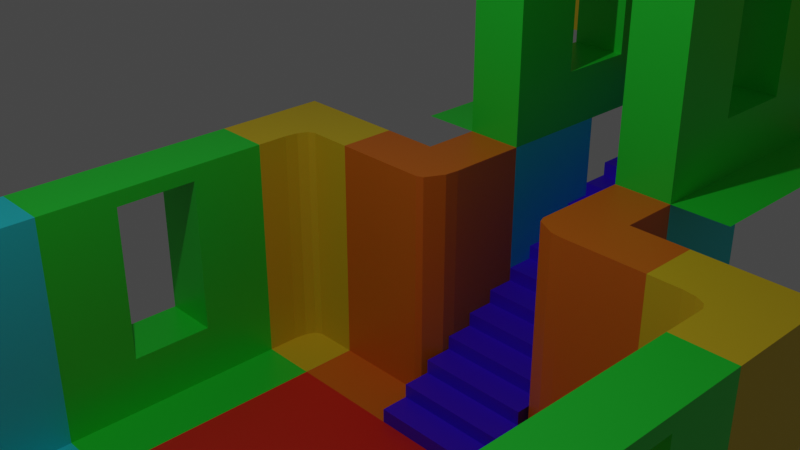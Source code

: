 # Source: BuildingBlocks.blend  (saved by Blender 2.83.18; exported with 4.5.12 LTS)
import bpy
from mathutils import Matrix  # noqa: F401  (used for matrix-valued properties, if any)

bpy.ops.wm.read_factory_settings(use_empty=True)
scene = bpy.context.scene
scene.name = 'Scene'

# ---- collections
col_collection = bpy.data.collections.new('Collection'); scene.collection.children.link(col_collection)
col_long_wall = bpy.data.collections.new('Long Wall'); scene.collection.children.link(col_long_wall)
col_short_wall = bpy.data.collections.new('Short Wall'); scene.collection.children.link(col_short_wall)
col_interior_corner = bpy.data.collections.new('Interior Corner'); scene.collection.children.link(col_interior_corner)
col_small_floor = bpy.data.collections.new('Small Floor'); scene.collection.children.link(col_small_floor)
col_large_floor = bpy.data.collections.new('Large Floor'); scene.collection.children.link(col_large_floor)
col_very_short_wall = bpy.data.collections.new('Very Short Wall'); scene.collection.children.link(col_very_short_wall)

# ---- materials (node trees are filled in below, after node groups)
mat_material = bpy.data.materials.new('Material')
mat_material.alpha_threshold = 0.0
mat_material.use_transparent_shadow = False
mat_material.line_color = (0.0, 0.0, 0.0, 1.0)
mat_material_006 = bpy.data.materials.new('Material.006')
mat_material_006.use_transparent_shadow = False
mat_material_001 = bpy.data.materials.new('Material.001')
mat_material_001.use_transparent_shadow = False
mat_material_003 = bpy.data.materials.new('Material.003')
mat_material_003.use_transparent_shadow = False
mat_material_002 = bpy.data.materials.new('Material.002')
mat_material_002.use_transparent_shadow = False
mat_material_008 = bpy.data.materials.new('Material.008')
mat_material_008.use_transparent_shadow = False
mat_material_004 = bpy.data.materials.new('Material.004')
mat_material_004.use_transparent_shadow = False
mat_material_007 = bpy.data.materials.new('Material.007')
mat_material_007.use_transparent_shadow = False
mat_material_009 = bpy.data.materials.new('Material.009')
mat_material_009.use_transparent_shadow = False

# ---- material node trees
mat_material.use_nodes = True; mat_material.node_tree.nodes.clear()
_N = mat_material.node_tree.nodes; _L = mat_material.node_tree.links
n0 = _N.new('ShaderNodeOutputMaterial'); n0.name = 'Material Output'; n0.location = (300, 300)
n1 = _N.new('ShaderNodeBsdfPrincipled'); n1.name = 'Principled BSDF'; n1.location = (10, 300)
n1.distribution = 'GGX'
n1.subsurface_method = 'BURLEY'
n1.inputs[0].default_value = (0.02069, 0.8, 0.04549, 1.0)
n1.inputs[2].default_value = 0.4
n1.inputs[3].default_value = 1.45
n1.inputs[27].default_value = (0.0, 0.0, 0.0, 1.0)
n1.inputs[28].default_value = 1.0
_L.new(n1.outputs[0], n0.inputs[0])
n0.is_active_output = True
mat_material_006.use_nodes = True; mat_material_006.node_tree.nodes.clear()
_N = mat_material_006.node_tree.nodes; _L = mat_material_006.node_tree.links
n0 = _N.new('ShaderNodeBsdfPrincipled'); n0.name = 'Principled BSDF'; n0.location = (10, 300)
n0.distribution = 'GGX'
n0.subsurface_method = 'BURLEY'
n0.inputs[0].default_value = (0.8, 0.04034, 0.5508, 1.0)
n0.inputs[3].default_value = 1.45
n0.inputs[27].default_value = (0.0, 0.0, 0.0, 1.0)
n0.inputs[28].default_value = 1.0
n1 = _N.new('ShaderNodeOutputMaterial'); n1.name = 'Material Output'; n1.location = (300, 300)
_L.new(n0.outputs[0], n1.inputs[0])
n1.is_active_output = True
mat_material_001.use_nodes = True; mat_material_001.node_tree.nodes.clear()
_N = mat_material_001.node_tree.nodes; _L = mat_material_001.node_tree.links
n0 = _N.new('ShaderNodeBsdfPrincipled'); n0.name = 'Principled BSDF'; n0.location = (10, 300)
n0.distribution = 'GGX'
n0.subsurface_method = 'BURLEY'
n0.inputs[0].default_value = (0.0209, 0.7108, 0.8, 1.0)
n0.inputs[3].default_value = 1.45
n0.inputs[27].default_value = (0.0, 0.0, 0.0, 1.0)
n0.inputs[28].default_value = 1.0
n1 = _N.new('ShaderNodeOutputMaterial'); n1.name = 'Material Output'; n1.location = (300, 300)
_L.new(n0.outputs[0], n1.inputs[0])
n1.is_active_output = True
mat_material_003.use_nodes = True; mat_material_003.node_tree.nodes.clear()
_N = mat_material_003.node_tree.nodes; _L = mat_material_003.node_tree.links
n0 = _N.new('ShaderNodeBsdfPrincipled'); n0.name = 'Principled BSDF'; n0.location = (10, 300)
n0.distribution = 'GGX'
n0.subsurface_method = 'BURLEY'
n0.inputs[0].default_value = (0.8, 0.1804, 0.00857, 1.0)
n0.inputs[3].default_value = 1.45
n0.inputs[27].default_value = (0.0, 0.0, 0.0, 1.0)
n0.inputs[28].default_value = 1.0
n1 = _N.new('ShaderNodeOutputMaterial'); n1.name = 'Material Output'; n1.location = (300, 300)
_L.new(n0.outputs[0], n1.inputs[0])
n1.is_active_output = True
mat_material_002.use_nodes = True; mat_material_002.node_tree.nodes.clear()
_N = mat_material_002.node_tree.nodes; _L = mat_material_002.node_tree.links
n0 = _N.new('ShaderNodeBsdfPrincipled'); n0.name = 'Principled BSDF'; n0.location = (10, 300)
n0.distribution = 'GGX'
n0.subsurface_method = 'BURLEY'
n0.inputs[0].default_value = (0.8, 0.5683, 0.01618, 1.0)
n0.inputs[3].default_value = 1.45
n0.inputs[27].default_value = (0.0, 0.0, 0.0, 1.0)
n0.inputs[28].default_value = 1.0
n1 = _N.new('ShaderNodeOutputMaterial'); n1.name = 'Material Output'; n1.location = (300, 300)
_L.new(n0.outputs[0], n1.inputs[0])
n1.is_active_output = True
mat_material_008.use_nodes = True; mat_material_008.node_tree.nodes.clear()
_N = mat_material_008.node_tree.nodes; _L = mat_material_008.node_tree.links
n0 = _N.new('ShaderNodeBsdfPrincipled'); n0.name = 'Principled BSDF'; n0.location = (10, 300)
n0.distribution = 'GGX'
n0.subsurface_method = 'BURLEY'
n0.inputs[0].default_value = (0.1044, 0.1004, 0.007575, 1.0)
n0.inputs[3].default_value = 1.45
n0.inputs[27].default_value = (0.0, 0.0, 0.0, 1.0)
n0.inputs[28].default_value = 1.0
n1 = _N.new('ShaderNodeOutputMaterial'); n1.name = 'Material Output'; n1.location = (300, 300)
_L.new(n0.outputs[0], n1.inputs[0])
n1.is_active_output = True
mat_material_004.use_nodes = True; mat_material_004.node_tree.nodes.clear()
_N = mat_material_004.node_tree.nodes; _L = mat_material_004.node_tree.links
n0 = _N.new('ShaderNodeBsdfPrincipled'); n0.name = 'Principled BSDF'; n0.location = (10, 300)
n0.distribution = 'GGX'
n0.subsurface_method = 'BURLEY'
n0.inputs[0].default_value = (0.8, 0.02069, 0.01341, 1.0)
n0.inputs[3].default_value = 1.45
n0.inputs[27].default_value = (0.0, 0.0, 0.0, 1.0)
n0.inputs[28].default_value = 1.0
n1 = _N.new('ShaderNodeOutputMaterial'); n1.name = 'Material Output'; n1.location = (300, 300)
_L.new(n0.outputs[0], n1.inputs[0])
n1.is_active_output = True
mat_material_007.use_nodes = True; mat_material_007.node_tree.nodes.clear()
_N = mat_material_007.node_tree.nodes; _L = mat_material_007.node_tree.links
n0 = _N.new('ShaderNodeBsdfPrincipled'); n0.name = 'Principled BSDF'; n0.location = (10, 300)
n0.distribution = 'GGX'
n0.subsurface_method = 'BURLEY'
n0.inputs[0].default_value = (0.06059, 0.002774, 0.8, 1.0)
n0.inputs[3].default_value = 1.45
n0.inputs[27].default_value = (0.0, 0.0, 0.0, 1.0)
n0.inputs[28].default_value = 1.0
n1 = _N.new('ShaderNodeOutputMaterial'); n1.name = 'Material Output'; n1.location = (300, 300)
_L.new(n0.outputs[0], n1.inputs[0])
n1.is_active_output = True
mat_material_009.use_nodes = True; mat_material_009.node_tree.nodes.clear()
_N = mat_material_009.node_tree.nodes; _L = mat_material_009.node_tree.links
n0 = _N.new('ShaderNodeBsdfPrincipled'); n0.name = 'Principled BSDF'; n0.location = (10, 300)
n0.distribution = 'GGX'
n0.subsurface_method = 'BURLEY'
n0.inputs[0].default_value = (0.8, 0.1935, 0.4603, 1.0)
n0.inputs[3].default_value = 1.45
n0.inputs[27].default_value = (0.0, 0.0, 0.0, 1.0)
n0.inputs[28].default_value = 1.0
n1 = _N.new('ShaderNodeOutputMaterial'); n1.name = 'Material Output'; n1.location = (300, 300)
_L.new(n0.outputs[0], n1.inputs[0])
n1.is_active_output = True

# ---- world
world_world = bpy.data.worlds.new('World'); scene.world = world_world
world_world.use_nodes = True; world_world.node_tree.nodes.clear()
_N = world_world.node_tree.nodes; _L = world_world.node_tree.links
n0 = _N.new('ShaderNodeOutputWorld'); n0.name = 'World Output'; n0.location = (300, 300)
n1 = _N.new('ShaderNodeBackground'); n1.name = 'Background'; n1.location = (10, 300)
n1.inputs[0].default_value = (0.05088, 0.05088, 0.05088, 1.0)
_L.new(n1.outputs[0], n0.inputs[0])
n0.is_active_output = True
world_world.color = (0.05088, 0.05088, 0.05088)
world_world.use_sun_shadow = False
world_world.sun_shadow_jitter_overblur = 0.0

# ---- cameras
cam_camera = bpy.data.cameras.new('Camera')
cam_camera.clip_end = 100.0
cam_camera.ortho_scale = 7.314

# ---- lights
light_light = bpy.data.lights.new('Light', 'POINT')
light_light.transmission_factor = 0.0
light_light.energy = 1000.0
light_light.shadow_soft_size = 0.1
light_light.shadow_maximum_resolution = 0.006
light_light.use_absolute_resolution = True

# ---- meshes
me_cube_003 = bpy.data.meshes.new('Cube.003')
me_cube_003.from_pydata([(1.0, 1.0, 3.0), (1.0, 1.0, -1.0), (1.0, -1.0, 3.0), (1.0, -1.0, -1.0), (-1.0, 0.3498, 2.738), (-1.0, 0.3498, 1.262), (-1.0, -0.3498, 2.738), (-1.0, -0.3498, 1.262), (1.0, 1.0, 1.0), (1.0, 1.0, -1.0), (1.0, -1.0, 1.0), (1.0, -1.0, -1.0), (1.0, 0.3498, 2.738), (1.0, 0.3498, 1.262), (1.0, -0.3498, 2.738), (1.0, -0.3498, 1.262), (3.0, 1.0, -1.0), (3.0, -1.0, -1.0), (-1.0, 1.0, -1.0), (-1.0, -1.0, -1.0), (-1.0, -1.0, 3.0), (-1.0, 1.0, 3.0), (1.0, 1.0, 3.0), (1.0, 1.0, -1.0), (1.0, -1.0, 3.0), (1.0, -1.0, -1.0), (-1.0, 0.3498, 0.0), (-1.0, -0.3498, 0.0), (1.0, -0.3498, 0.0), (1.0, 0.3498, 0.0)], [], [(0, 21, 20, 2), (3, 2, 20, 19), (12, 14, 6, 4), (18, 1, 3, 19), (3, 1, 9, 11), (18, 21, 0, 1), (2, 3, 11, 10), (1, 0, 8, 9), (13, 12, 4, 5), (9, 8, 22, 23), (11, 9, 23, 25), (10, 11, 25, 24), (25, 23, 16, 17), (0, 2, 10, 24, 22, 8), (6, 7, 19, 20), (5, 4, 21, 18), (4, 6, 20, 21), (12, 13, 23, 22), (15, 14, 24, 25), (14, 12, 22, 24), (7, 27, 26, 5, 18, 19), (14, 15, 7, 6), (7, 15, 28, 27), (28, 29, 26, 27), (13, 5, 26, 29), (13, 29, 28, 15, 25, 23)])
_uv = me_cube_003.uv_layers.new(name='UVMap')
_uv.uv.foreach_set('vector', [0.625, 0.5, 0.875, 0.5, 0.875, 0.75, 0.625, 0.75, 0.375, 0.75, 0.625, 0.75, 0.625, 1.0, 0.375, 1.0, 0.5844, 0.5813, 0.5844, 0.6687, 0.5844, 0.08128, 0.5844, 0.1687, 0.125, 0.5, 0.375, 0.5, 0.375, 0.75, 0.125, 0.75, 0.375, 0.75, 0.375, 0.5, 0.375, 0.5, 0.375, 0.75, 0.375, 0.25, 0.625, 0.25, 0.625, 0.5, 0.375, 0.5, 0.625, 0.75, 0.375, 0.75, 0.375, 0.75, 0.625, 0.75, 0.375, 0.5, 0.625, 0.5, 0.625, 0.5, 0.375, 0.5, 0.4156, 0.5813, 0.5844, 0.5813, 0.5844, 0.1687, 0.4156, 0.1687, 0.375, 0.5, 0.375, 0.5, 0.375, 0.5, 0.375, 0.5, 0.375, 0.75, 0.375, 0.5, 0.375, 0.5, 0.375, 0.75, 0.625, 0.75, 0.625, 0.75, 0.625, 0.75, 0.625, 0.75, 0.375, 0.75, 0.375, 0.5, 0.375, 0.5, 0.375, 0.75, 0.625, 0.5, 0.625, 0.75, 0.625, 0.75, 0.625, 0.75, 0.625, 0.5, 0.625, 0.5, 0.5844, 0.08128, 0.4156, 0.08128, 0.375, 0.0, 0.625, 0.0, 0.4156, 0.1687, 0.5844, 0.1687, 0.625, 0.25, 0.375, 0.25, 0.5844, 0.1687, 0.5844, 0.08128, 0.625, 0.0, 0.625, 0.25, 0.5844, 0.5813, 0.4156, 0.5813, 0.375, 0.5, 0.625, 0.5, 0.4156, 0.6687, 0.5844, 0.6687, 0.625, 0.75, 0.375, 0.75, 0.5844, 0.6687, 0.5844, 0.5813, 0.625, 0.5, 0.625, 0.75, 0.4156, 0.08128, 0.4156, 0.08128, 0.4156, 0.1687, 0.4156, 0.1687, 0.375, 0.25, 0.375, 0.0, 0.5844, 0.6687, 0.4156, 0.6687, 0.4156, 0.08128, 0.5844, 0.08128, 0.4156, 0.08128, 0.4156, 0.6687, 0.4156, 0.6687, 0.4156, 0.08128, 0.4156, 0.6687, 0.4156, 0.5813, 0.4156, 0.1687, 0.4156, 0.08128, 0.4156, 0.5813, 0.4156, 0.1687, 0.4156, 0.1687, 0.4156, 0.5813, 0.4156, 0.5813, 0.4156, 0.5813, 0.4156, 0.6687, 0.4156, 0.6687, 0.375, 0.75, 0.375, 0.5])
me_cube_003.materials.append(mat_material)
me_cube_003.use_remesh_preserve_volume = False
me_cube_003.use_remesh_preserve_attributes = False
me_cube_003.use_mirror_vertex_groups = False
me_cube_003.update()
me_cube_006 = bpy.data.meshes.new('Cube.006')
me_cube_006.from_pydata([(1.0, 1.0, 3.0), (1.0, 1.0, -1.0), (1.0, -1.0, 3.0), (1.0, -1.0, -1.0), (-1.0, 0.3498, 2.738), (-1.0, 0.3498, 1.262), (-1.0, -0.3498, 2.738), (-1.0, -0.3498, 1.262), (1.0, 1.0, 1.0), (1.0, 1.0, -1.0), (1.0, -1.0, 1.0), (1.0, -1.0, -1.0), (1.0, 0.3498, 2.738), (1.0, 0.3498, 1.262), (1.0, -0.3498, 2.738), (1.0, -0.3498, 1.262), (3.0, 1.0, -1.0), (3.0, -1.0, -1.0), (-1.0, 1.0, -1.0), (-1.0, -1.0, -1.0), (-1.0, -1.0, 3.0), (-1.0, 1.0, 3.0), (1.0, 1.0, 3.0), (1.0, 1.0, -1.0), (1.0, -1.0, 3.0), (1.0, -1.0, -1.0), (-1.0, 0.3498, -1.0), (-1.0, -0.3498, -1.0), (1.0, -0.3498, -1.0), (1.0, 0.3498, -1.0)], [], [(0, 21, 20, 2), (3, 2, 20, 19), (12, 14, 6, 4), (18, 1, 3, 19), (3, 1, 9, 11), (18, 21, 0, 1), (2, 3, 11, 10), (1, 0, 8, 9), (13, 12, 4, 5), (9, 8, 22, 23), (11, 9, 23, 25), (10, 11, 25, 24), (25, 23, 16, 17), (0, 2, 10, 24, 22, 8), (6, 7, 19, 20), (5, 4, 21, 18), (4, 6, 20, 21), (12, 13, 23, 22), (15, 14, 24, 25), (14, 12, 22, 24), (7, 27, 26, 5, 18, 19), (14, 15, 7, 6), (7, 15, 28, 27), (13, 5, 26, 29), (13, 29, 28, 15, 25, 23)])
_uv = me_cube_006.uv_layers.new(name='UVMap')
_uv.uv.foreach_set('vector', [0.625, 0.5, 0.875, 0.5, 0.875, 0.75, 0.625, 0.75, 0.375, 0.75, 0.625, 0.75, 0.625, 1.0, 0.375, 1.0, 0.5844, 0.5813, 0.5844, 0.6687, 0.5844, 0.08128, 0.5844, 0.1687, 0.125, 0.5, 0.375, 0.5, 0.375, 0.75, 0.125, 0.75, 0.375, 0.75, 0.375, 0.5, 0.375, 0.5, 0.375, 0.75, 0.375, 0.25, 0.625, 0.25, 0.625, 0.5, 0.375, 0.5, 0.625, 0.75, 0.375, 0.75, 0.375, 0.75, 0.625, 0.75, 0.375, 0.5, 0.625, 0.5, 0.625, 0.5, 0.375, 0.5, 0.4156, 0.5813, 0.5844, 0.5813, 0.5844, 0.1687, 0.4156, 0.1687, 0.375, 0.5, 0.375, 0.5, 0.375, 0.5, 0.375, 0.5, 0.375, 0.75, 0.375, 0.5, 0.375, 0.5, 0.375, 0.75, 0.625, 0.75, 0.625, 0.75, 0.625, 0.75, 0.625, 0.75, 0.375, 0.75, 0.375, 0.5, 0.375, 0.5, 0.375, 0.75, 0.625, 0.5, 0.625, 0.75, 0.625, 0.75, 0.625, 0.75, 0.625, 0.5, 0.625, 0.5, 0.5844, 0.08128, 0.4156, 0.08128, 0.375, 0.0, 0.625, 0.0, 0.4156, 0.1687, 0.5844, 0.1687, 0.625, 0.25, 0.375, 0.25, 0.5844, 0.1687, 0.5844, 0.08128, 0.625, 0.0, 0.625, 0.25, 0.5844, 0.5813, 0.4156, 0.5813, 0.375, 0.5, 0.625, 0.5, 0.4156, 0.6687, 0.5844, 0.6687, 0.625, 0.75, 0.375, 0.75, 0.5844, 0.6687, 0.5844, 0.5813, 0.625, 0.5, 0.625, 0.75, 0.4156, 0.08128, 0.4156, 0.08128, 0.4156, 0.1687, 0.4156, 0.1687, 0.375, 0.25, 0.375, 0.0, 0.5844, 0.6687, 0.4156, 0.6687, 0.4156, 0.08128, 0.5844, 0.08128, 0.4156, 0.08128, 0.4156, 0.6687, 0.4156, 0.6687, 0.4156, 0.08128, 0.4156, 0.5813, 0.4156, 0.1687, 0.4156, 0.1687, 0.4156, 0.5813, 0.4156, 0.5813, 0.4156, 0.5813, 0.4156, 0.6687, 0.4156, 0.6687, 0.375, 0.75, 0.375, 0.5])
me_cube_006.materials.append(mat_material_006)
me_cube_006.use_remesh_preserve_volume = False
me_cube_006.use_remesh_preserve_attributes = False
me_cube_006.use_mirror_vertex_groups = False
me_cube_006.update()
me_cube = bpy.data.meshes.new('Cube')
me_cube.from_pydata([(1.0, 1.0, 3.0), (1.0, 1.0, -1.0), (1.0, -1.0, 3.0), (1.0, -1.0, -1.0), (-1.0, 1.0, 3.0), (-1.0, 1.0, -1.0), (-1.0, -1.0, 3.0), (-1.0, -1.0, -1.0), (1.0, 1.0, 1.0), (1.0, 1.0, -1.0), (1.0, -1.0, 1.0), (1.0, -1.0, -1.0), (1.0, 1.0, -1.0), (1.0, -1.0, -1.0), (1.0, 1.0, -1.0), (1.0, -1.0, -1.0), (3.0, 1.0, -1.0), (3.0, -1.0, -1.0)], [], [(0, 4, 6, 2), (3, 2, 6, 7), (7, 6, 4, 5), (5, 1, 3, 7), (3, 1, 9, 11), (5, 4, 0, 1), (12, 8, 0, 2, 10, 13), (2, 3, 11, 10), (1, 0, 8, 9), (9, 8, 12), (11, 9, 12, 13), (10, 11, 13), (13, 12, 14, 15), (15, 14, 16, 17)])
_uv = me_cube.uv_layers.new(name='UVMap')
_uv.uv.foreach_set('vector', [0.625, 0.5, 0.875, 0.5, 0.875, 0.75, 0.625, 0.75, 0.375, 0.75, 0.625, 0.75, 0.625, 1.0, 0.375, 1.0, 0.375, 0.0, 0.625, 0.0, 0.625, 0.25, 0.375, 0.25, 0.125, 0.5, 0.375, 0.5, 0.375, 0.75, 0.125, 0.75, 0.375, 0.75, 0.375, 0.5, 0.375, 0.5, 0.375, 0.75, 0.375, 0.25, 0.625, 0.25, 0.625, 0.5, 0.375, 0.5, 0.375, 0.5, 0.625, 0.5, 0.625, 0.5, 0.625, 0.75, 0.625, 0.75, 0.375, 0.75, 0.625, 0.75, 0.375, 0.75, 0.375, 0.75, 0.625, 0.75, 0.375, 0.5, 0.625, 0.5, 0.625, 0.5, 0.375, 0.5, 0.375, 0.5, 0.625, 0.5, 0.375, 0.5, 0.375, 0.75, 0.375, 0.5, 0.375, 0.5, 0.375, 0.75, 0.625, 0.75, 0.375, 0.75, 0.375, 0.75, 0.375, 0.75, 0.375, 0.5, 0.375, 0.5, 0.375, 0.75, 0.375, 0.75, 0.375, 0.5, 0.375, 0.5, 0.375, 0.75])
me_cube.materials.append(mat_material_001)
me_cube.use_remesh_preserve_volume = False
me_cube.use_remesh_preserve_attributes = False
me_cube.use_mirror_vertex_groups = False
me_cube.update()
me_cube_005 = bpy.data.meshes.new('Cube.005')
me_cube_005.from_pydata([(1.0, 1.0, 1.0), (1.0, 1.0, -1.0), (1.0, -1.0, 1.0), (1.0, -1.0, -1.0), (1.0, 1.0, 1.0), (1.0, 1.0, -1.0), (1.0, -1.0, 1.0), (1.0, -1.0, -1.0), (1.0, 1.0, 1.0), (1.0, 1.0, -1.0), (1.0, -1.0, -1.0), (-1.0, 0.0, -1.0), (1.0, 0.0, 1.0), (1.0, 0.0, -1.0), (1.0, 0.0, 1.0), (1.0, 0.0, -1.0), (1.0, 0.0, 1.0), (1.0, 0.0, -1.0), (3.0, 1.0, 1.0), (3.0, 1.0, -1.0), (3.0, 0.0, -1.0), (3.0, 0.0, 1.0), (-1.0, 0.3844, -1.0), (-0.3844, 1.0, -1.0), (-0.9531, 0.62, -1.0), (-0.62, 0.9531, -1.0), (3.0, 2.0, -1.0), (-1.0, 2.0, -1.0), (-1.0, 2.384e-07, -1.0), (1.0, -1.0, 3.0), (-1.0, -1.0, 3.0), (1.0, 0.0, 3.0), (1.0, 1.0, 3.0), (-1.0, 0.0, 3.0), (1.0, 1.0, 3.0), (1.0, 0.0, 3.0), (3.0, 1.0, 3.0), (3.0, 0.0, 3.0), (-0.62, 0.9531, 3.0), (-0.3844, 1.0, 3.0), (-0.9531, 0.62, 3.0), (-1.0, 0.3844, 3.0), (-1.0, -1.0, -1.0), (-1.0, 0.0, -1.0), (-1.0, 2.0, -1.0), (-1.0, 2.384e-07, -1.0), (-3.0, -1.0, -1.0), (-3.0, 1.0, -1.0), (-1.0, 1.0, -1.0), (-1.0, 1.0, -1.0), (-1.0, -1.0, -1.0), (-3.0, -1.0, -1.0), (-3.0, 1.0, -1.0), (-1.0, 1.0, -1.0), (-1.0, -1.0, -1.0)], [(42, 46), (47, 48), (48, 49), (42, 50)], [(23, 39, 32, 0, 1), (11, 13, 3, 42), (13, 1, 5, 15), (2, 29, 30, 42, 3), (2, 3, 7, 6), (1, 0, 4, 5), (5, 4, 8, 9), (15, 5, 9, 17), (6, 7, 10), (7, 15, 17, 10), (17, 9, 19, 20), (0, 12, 14, 4), (4, 14, 16, 8), (3, 13, 15, 7), (8, 34, 36, 18, 19, 9), (22, 24, 25, 23, 1, 13, 11), (19, 18, 21, 20), (25, 38, 39, 23), (24, 22, 41, 40), (11, 33, 41, 22), (23, 9, 19, 26, 27, 28, 22, 24, 25), (31, 33, 30, 29), (32, 39, 38, 40, 41, 33, 31), (34, 35, 37, 36), (8, 16, 35, 34), (12, 0, 32, 31), (21, 18, 36, 37), (21, 37, 35, 16, 17, 20), (12, 31, 29, 2, 6, 10, 17, 16, 14), (42, 30, 33, 11), (28, 27, 44, 45), (42, 11, 43), (52, 53, 54, 51), (25, 24, 40, 38)])
_uv = me_cube_005.uv_layers.new(name='UVMap')
_uv.uv.foreach_set('vector', [0.375, 0.327, 0.625, 0.327, 0.625, 0.5, 0.625, 0.5, 0.375, 0.5, 0.125, 0.625, 0.375, 0.625, 0.375, 0.75, 0.125, 0.75, 0.375, 0.625, 0.375, 0.5, 0.375, 0.5, 0.375, 0.625, 0.625, 0.75, 0.625, 0.75, 0.625, 1.0, 0.375, 1.0, 0.375, 0.75, 0.625, 0.75, 0.375, 0.75, 0.375, 0.75, 0.625, 0.75, 0.375, 0.5, 0.625, 0.5, 0.625, 0.5, 0.375, 0.5, 0.375, 0.5, 0.625, 0.5, 0.625, 0.5, 0.375, 0.5, 0.375, 0.625, 0.375, 0.5, 0.375, 0.5, 0.375, 0.625, 0.625, 0.75, 0.375, 0.75, 0.375, 0.75, 0.375, 0.75, 0.375, 0.625, 0.375, 0.625, 0.375, 0.75, 0.375, 0.625, 0.375, 0.5, 0.375, 0.5, 0.375, 0.625, 0.625, 0.5, 0.625, 0.625, 0.625, 0.625, 0.625, 0.5, 0.625, 0.5, 0.625, 0.625, 0.625, 0.625, 0.625, 0.5, 0.375, 0.75, 0.375, 0.625, 0.375, 0.625, 0.375, 0.75, 0.625, 0.5, 0.625, 0.5, 0.625, 0.5, 0.625, 0.5, 0.375, 0.5, 0.375, 0.5, 0.125, 0.577, 0.2936, 0.3175, 0.3075, 0.367, 0.202, 0.5, 0.375, 0.5, 0.375, 0.625, 0.125, 0.625, 0.375, 0.5, 0.625, 0.5, 0.625, 0.625, 0.375, 0.625, 0.3075, 0.367, 0.6925, 0.367, 0.625, 0.327, 0.375, 0.327, 0.2936, 0.3175, 0.375, 0.173, 0.625, 0.173, 0.7064, 0.3175, 0.375, 0.125, 0.625, 0.125, 0.625, 0.173, 0.375, 0.173, 0.0, 0.0, 0.0, 0.0, 0.0, 0.0, 0.0, 0.0, 0.0, 0.0, 0.0, 0.0, 0.0, 0.0, 0.0, 0.0, 0.0, 0.0, 0.625, 0.625, 0.875, 0.625, 0.875, 0.75, 0.625, 0.75, 0.625, 0.5, 0.798, 0.5, 0.6925, 0.367, 0.7064, 0.3175, 0.875, 0.577, 0.875, 0.625, 0.625, 0.625, 0.625, 0.5, 0.625, 0.625, 0.625, 0.625, 0.625, 0.5, 0.625, 0.5, 0.625, 0.625, 0.625, 0.625, 0.625, 0.5, 0.625, 0.625, 0.625, 0.5, 0.625, 0.5, 0.625, 0.625, 0.625, 0.625, 0.625, 0.5, 0.625, 0.5, 0.625, 0.625, 0.625, 0.625, 0.625, 0.625, 0.625, 0.625, 0.625, 0.625, 0.375, 0.625, 0.375, 0.625, 0.625, 0.625, 0.625, 0.625, 0.625, 0.75, 0.625, 0.75, 0.625, 0.75, 0.375, 0.75, 0.375, 0.625, 0.625, 0.625, 0.625, 0.625, 0.375, 0.0, 0.625, 0.0, 0.625, 0.125, 0.375, 0.125, 0.0, 0.0, 0.0, 0.0, 0.0, 0.0, 0.0, 0.0, 0.125, 0.75, 0.125, 0.625, 0.125, 0.625, 0.0, 0.0, 0.0, 0.0, 0.0, 0.0, 0.0, 0.0, 0.3075, 0.367, 0.2936, 0.3175, 0.7064, 0.3175, 0.6925, 0.367])
me_cube_005.materials.append(mat_material_003)
me_cube_005.use_remesh_preserve_volume = False
me_cube_005.use_remesh_preserve_attributes = False
me_cube_005.use_mirror_vertex_groups = False
me_cube_005.update()
me_cube_004 = bpy.data.meshes.new('Cube.004')
me_cube_004.from_pydata([(1.0, 1.0, 1.0), (1.0, 1.0, -1.0), (1.0, -1.0, 1.0), (1.0, -1.0, -1.0), (-1.0, 1.0, -1.0), (-1.0, -1.0, 1.0), (-1.0, -1.0, -1.0), (1.0, 1.0, 1.0), (1.0, 1.0, -1.0), (1.0, -1.0, 1.0), (1.0, -1.0, -1.0), (1.0, 1.0, 1.0), (1.0, 1.0, -1.0), (1.0, -1.0, -1.0), (-1.0, 0.0, -1.0), (1.0, 0.0, 1.0), (1.0, 0.0, -1.0), (1.0, 0.0, 1.0), (1.0, 0.0, -1.0), (3.0, 1.0, 1.0), (3.0, 1.0, -1.0), (3.0, 0.0, -1.0), (3.0, 0.0, 1.0), (1.0, 0.4526, 1.0), (1.0, 0.0, 1.0), (1.453, 0.0, -1.0), (1.0, -0.4526, -1.0), (1.0, 0.0, -1.0), (1.0, 0.4526, -1.0), (1.226, -0.06063, -1.0), (1.061, -0.2263, -1.0), (1.0, -1.0, -1.0), (3.0, -1.0, -1.0), (3.0, 0.0, -1.0), (1.0, -1.0, 3.0), (-1.0, -1.0, 3.0), (1.0, 0.0, 3.0), (-1.0, 0.0, 3.0), (-1.0, 1.0, 3.0), (1.0, 1.0, 3.0), (3.0, 1.0, 3.0), (3.0, 0.0, 3.0), (1.0, 1.0, 3.0), (1.0, 0.0, 3.0), (1.0, -0.4526, 3.0), (1.061, -0.2263, 3.0), (1.226, -0.06063, 3.0), (1.453, 0.0, 3.0), (1.0, 0.4526, 3.0)], [(13, 31)], [(25, 47, 46, 29), (3, 2, 5, 6), (5, 35, 37, 14, 6), (14, 16, 3, 6), (16, 1, 8, 18), (14, 37, 38, 4), (23, 24, 43, 48), (2, 3, 10, 9), (1, 0, 7, 8), (7, 17, 24, 23, 11), (8, 7, 11, 12), (9, 10, 13), (18, 8, 12, 28, 27), (10, 18, 27, 26, 13), (0, 15, 17, 7), (3, 16, 18, 10), (4, 1, 16, 14), (25, 21, 22, 41, 47), (11, 23, 48, 42), (20, 19, 22, 21), (25, 28, 12, 20, 21), (4, 38, 39, 0, 1), (25, 29, 30, 26, 27, 28), (30, 45, 44, 26), (29, 46, 45, 30), (33, 25, 29, 30, 26, 31, 32), (36, 37, 35, 34), (39, 38, 37, 36), (15, 0, 39, 36), (5, 2, 34, 35), (22, 19, 40, 41), (44, 45, 46, 47, 41, 40, 42, 48, 43), (11, 42, 40, 19, 20, 12), (15, 36, 34, 2, 9, 13, 26, 44, 43, 24, 17)])
_uv = me_cube_004.uv_layers.new(name='UVMap')
_uv.uv.foreach_set('vector', [0.375, 0.625, 0.625, 0.625, 0.625, 0.625, 0.375, 0.625, 0.375, 0.75, 0.625, 0.75, 0.625, 1.0, 0.375, 1.0, 0.625, 0.0, 0.625, 0.0, 0.625, 0.125, 0.375, 0.125, 0.375, 0.0, 0.125, 0.625, 0.375, 0.625, 0.375, 0.75, 0.125, 0.75, 0.375, 0.625, 0.375, 0.5, 0.375, 0.5, 0.375, 0.625, 0.375, 0.125, 0.625, 0.125, 0.625, 0.25, 0.375, 0.25, 0.625, 0.5684, 0.625, 0.625, 0.625, 0.625, 0.625, 0.5684, 0.625, 0.75, 0.375, 0.75, 0.375, 0.75, 0.625, 0.75, 0.375, 0.5, 0.625, 0.5, 0.625, 0.5, 0.375, 0.5, 0.625, 0.5, 0.625, 0.625, 0.625, 0.625, 0.625, 0.5684, 0.625, 0.5, 0.375, 0.5, 0.625, 0.5, 0.625, 0.5, 0.375, 0.5, 0.625, 0.75, 0.375, 0.75, 0.375, 0.75, 0.375, 0.625, 0.375, 0.5, 0.375, 0.5, 0.375, 0.5684, 0.375, 0.625, 0.375, 0.75, 0.375, 0.625, 0.375, 0.625, 0.375, 0.6816, 0.375, 0.75, 0.625, 0.5, 0.625, 0.625, 0.625, 0.625, 0.625, 0.5, 0.375, 0.75, 0.375, 0.625, 0.375, 0.625, 0.375, 0.75, 0.125, 0.5, 0.375, 0.5, 0.375, 0.625, 0.125, 0.625, 0.375, 0.625, 0.375, 0.625, 0.625, 0.625, 0.625, 0.625, 0.625, 0.625, 0.625, 0.5, 0.625, 0.5684, 0.625, 0.5684, 0.625, 0.5, 0.375, 0.5, 0.625, 0.5, 0.625, 0.625, 0.375, 0.625, 0.375, 0.625, 0.375, 0.5684, 0.375, 0.5, 0.375, 0.5, 0.375, 0.625, 0.375, 0.25, 0.625, 0.25, 0.625, 0.5, 0.625, 0.5, 0.375, 0.5, 0.375, 0.625, 0.375, 0.625, 0.375, 0.625, 0.375, 0.625, 0.375, 0.625, 0.375, 0.5684, 0.375, 0.6533, 0.625, 0.6533, 0.625, 0.6816, 0.375, 0.6816, 0.375, 0.625, 0.625, 0.625, 0.625, 0.6533, 0.375, 0.6533, 0.0, 0.0, 0.0, 0.0, 0.0, 0.0, 0.0, 0.0, 0.0, 0.0, 0.0, 0.0, 0.0, 0.0, 0.625, 0.625, 0.875, 0.625, 0.875, 0.75, 0.625, 0.75, 0.625, 0.5, 0.875, 0.5, 0.875, 0.625, 0.625, 0.625, 0.625, 0.625, 0.625, 0.5, 0.625, 0.5, 0.625, 0.625, 0.625, 1.0, 0.625, 0.75, 0.625, 0.75, 0.625, 1.0, 0.625, 0.625, 0.625, 0.5, 0.625, 0.5, 0.625, 0.625, 0.625, 0.6816, 0.625, 0.6533, 0.625, 0.6326, 0.625, 0.625, 0.625, 0.625, 0.625, 0.5, 0.625, 0.5, 0.625, 0.5684, 0.625, 0.625, 0.625, 0.5, 0.625, 0.5, 0.625, 0.5, 0.625, 0.5, 0.375, 0.5, 0.375, 0.5, 0.625, 0.625, 0.625, 0.625, 0.625, 0.75, 0.625, 0.75, 0.625, 0.75, 0.375, 0.75, 0.375, 0.6816, 0.625, 0.6816, 0.625, 0.625, 0.625, 0.625, 0.625, 0.625])
me_cube_004.materials.append(mat_material_002)
me_cube_004.use_remesh_preserve_volume = False
me_cube_004.use_remesh_preserve_attributes = False
me_cube_004.use_mirror_vertex_groups = False
me_cube_004.update()
me_plane_003 = bpy.data.meshes.new('Plane.003')
me_plane_003.from_pydata([(-1.0, -1.0, 0.0), (1.0, -1.0, 0.0), (-1.0, 1.0, 0.0), (1.0, 1.0, 0.0)], [], [(0, 1, 3, 2)])
_uv = me_plane_003.uv_layers.new(name='UVMap')
_uv.uv.foreach_set('vector', [0.0, 0.0, 1.0, 0.0, 1.0, 1.0, 0.0, 1.0])
me_plane_003.materials.append(mat_material_008)
me_plane_003.use_remesh_fix_poles = True
me_plane_003.use_remesh_preserve_attributes = False
me_plane_003.use_mirror_vertex_groups = False
me_plane_003.update()
me_plane = bpy.data.meshes.new('Plane')
me_plane.from_pydata([(-1.0, -1.0, 0.0), (1.0, -1.0, 0.0), (-1.0, 1.0, 0.0), (1.0, 1.0, 0.0)], [], [(0, 1, 3, 2)])
_uv = me_plane.uv_layers.new(name='UVMap')
_uv.uv.foreach_set('vector', [0.0, 0.0, 1.0, 0.0, 1.0, 1.0, 0.0, 1.0])
me_plane.materials.append(mat_material_004)
me_plane.use_remesh_fix_poles = True
me_plane.use_remesh_preserve_attributes = False
me_plane.use_mirror_vertex_groups = False
me_plane.update()
me_plane_001 = bpy.data.meshes.new('Plane.001')
me_plane_001.from_pydata([(-1.0, -1.0, 0.0), (1.0, -1.0, 0.0), (-1.0, 1.0, 0.0), (1.0, 1.0, 0.0), (-1.0, 0.5, 0.0), (-1.0, 0.0, 0.0), (-1.0, -0.5, 0.0), (1.0, -0.5, 0.0), (1.0, 0.0, 0.0), (1.0, 0.5, 0.0), (1.0, 0.5, 1.0), (1.0, 1.0, 1.0), (-1.0, 1.0, 1.0), (-1.0, 0.5, 1.0), (-1.0, 0.5, 0.75), (-1.0, 0.0, 0.75), (1.0, 0.0, 0.75), (1.0, 0.5, 0.75), (-1.0, 0.0, 0.5), (-1.0, -0.5, 0.5), (1.0, -0.5, 0.5), (1.0, 0.0, 0.5), (-1.0, -0.5, 0.25), (-1.0, -1.0, 0.25), (1.0, -1.0, 0.25), (1.0, -0.5, 0.25)], [], [(3, 2, 12, 11), (1, 7, 25, 24), (6, 7, 20, 19), (4, 5, 15, 14), (13, 10, 11, 12), (4, 9, 10, 13), (2, 4, 13, 12), (9, 3, 11, 10), (15, 16, 17, 14), (9, 4, 14, 17), (5, 8, 16, 15), (8, 9, 17, 16), (19, 20, 21, 18), (7, 8, 21, 20), (5, 6, 19, 18), (8, 5, 18, 21), (23, 24, 25, 22), (0, 1, 24, 23), (7, 6, 22, 25), (6, 0, 23, 22)])
_uv = me_plane_001.uv_layers.new(name='UVMap')
_uv.uv.foreach_set('vector', [0.0, 0.0, 0.0, 0.0, 0.0, 0.0, 0.0, 0.0, 0.0, 0.0, 0.0, 0.0, 0.0, 0.0, 0.0, 0.0, 0.0, 0.25, 1.0, 0.25, 1.0, 0.25, 0.0, 0.25, 0.0, 0.0, 0.0, 0.0, 0.0, 0.0, 0.0, 0.0, 0.0, 0.75, 1.0, 0.75, 1.0, 1.0, 0.0, 1.0, 0.0, 0.75, 1.0, 0.75, 1.0, 0.75, 0.0, 0.75, 0.0, 0.0, 0.0, 0.0, 0.0, 0.0, 0.0, 0.0, 0.0, 0.0, 0.0, 0.0, 0.0, 0.0, 0.0, 0.0, 0.0, 0.5, 1.0, 0.5, 1.0, 0.75, 0.0, 0.75, 1.0, 0.75, 0.0, 0.75, 0.0, 0.75, 1.0, 0.75, 0.0, 0.5, 1.0, 0.5, 1.0, 0.5, 0.0, 0.5, 0.0, 0.0, 0.0, 0.0, 0.0, 0.0, 0.0, 0.0, 0.0, 0.25, 1.0, 0.25, 1.0, 0.5, 0.0, 0.5, 0.0, 0.0, 0.0, 0.0, 0.0, 0.0, 0.0, 0.0, 0.0, 0.0, 0.0, 0.0, 0.0, 0.0, 0.0, 0.0, 1.0, 0.5, 0.0, 0.5, 0.0, 0.5, 1.0, 0.5, 0.0, 0.0, 1.0, 0.0, 1.0, 0.25, 0.0, 0.25, 0.0, 0.0, 0.0, 0.0, 0.0, 0.0, 0.0, 0.0, 1.0, 0.25, 0.0, 0.25, 0.0, 0.25, 1.0, 0.25, 0.0, 0.0, 0.0, 0.0, 0.0, 0.0, 0.0, 0.0])
me_plane_001.materials.append(mat_material_007)
me_plane_001.use_remesh_fix_poles = True
me_plane_001.use_remesh_preserve_attributes = False
me_plane_001.use_mirror_vertex_groups = False
me_plane_001.update()
me_plane_002 = bpy.data.meshes.new('Plane.002')
me_plane_002.from_pydata([(-1.0, -1.0, 0.0), (1.0, -1.0, 0.0), (-1.0, 1.0, 0.0), (1.0, 1.0, 0.0)], [], [(0, 1, 3, 2)])
_uv = me_plane_002.uv_layers.new(name='UVMap')
_uv.uv.foreach_set('vector', [0.0, 0.0, 1.0, 0.0, 1.0, 1.0, 0.0, 1.0])
me_plane_002.materials.append(mat_material_004)
me_plane_002.use_remesh_fix_poles = True
me_plane_002.use_remesh_preserve_attributes = False
me_plane_002.use_mirror_vertex_groups = False
me_plane_002.update()
me_cube_001 = bpy.data.meshes.new('Cube.001')
me_cube_001.from_pydata([(1.0, 1.0, 3.0), (1.0, 1.0, -1.0), (1.0, -1.0, 3.0), (1.0, -1.0, -1.0), (-1.0, 1.0, 3.0), (-1.0, 1.0, -1.0), (-1.0, -1.0, 3.0), (-1.0, -1.0, -1.0), (1.0, 1.0, 1.0), (1.0, 1.0, -1.0), (1.0, -1.0, 1.0), (1.0, -1.0, -1.0), (1.0, 1.0, -1.0), (1.0, -1.0, -1.0), (1.0, 1.0, -1.0), (1.0, -1.0, -1.0), (3.0, 1.0, -1.0), (3.0, -1.0, -1.0)], [], [(0, 4, 6, 2), (3, 2, 6, 7), (7, 6, 4, 5), (5, 1, 3, 7), (3, 1, 9, 11), (5, 4, 0, 1), (12, 8, 0, 2, 10, 13), (2, 3, 11, 10), (1, 0, 8, 9), (9, 8, 12), (11, 9, 12, 13), (10, 11, 13), (13, 12, 14, 15), (15, 14, 16, 17)])
_uv = me_cube_001.uv_layers.new(name='UVMap')
_uv.uv.foreach_set('vector', [0.625, 0.5, 0.875, 0.5, 0.875, 0.75, 0.625, 0.75, 0.375, 0.75, 0.625, 0.75, 0.625, 1.0, 0.375, 1.0, 0.375, 0.0, 0.625, 0.0, 0.625, 0.25, 0.375, 0.25, 0.125, 0.5, 0.375, 0.5, 0.375, 0.75, 0.125, 0.75, 0.375, 0.75, 0.375, 0.5, 0.375, 0.5, 0.375, 0.75, 0.375, 0.25, 0.625, 0.25, 0.625, 0.5, 0.375, 0.5, 0.375, 0.5, 0.625, 0.5, 0.625, 0.5, 0.625, 0.75, 0.625, 0.75, 0.375, 0.75, 0.625, 0.75, 0.375, 0.75, 0.375, 0.75, 0.625, 0.75, 0.375, 0.5, 0.625, 0.5, 0.625, 0.5, 0.375, 0.5, 0.375, 0.5, 0.625, 0.5, 0.375, 0.5, 0.375, 0.75, 0.375, 0.5, 0.375, 0.5, 0.375, 0.75, 0.625, 0.75, 0.375, 0.75, 0.375, 0.75, 0.375, 0.75, 0.375, 0.5, 0.375, 0.5, 0.375, 0.75, 0.375, 0.75, 0.375, 0.5, 0.375, 0.5, 0.375, 0.75])
me_cube_001.materials.append(mat_material_009)
me_cube_001.use_remesh_preserve_volume = False
me_cube_001.use_remesh_preserve_attributes = False
me_cube_001.use_mirror_vertex_groups = False
me_cube_001.update()

# ---- objects
ob_light = bpy.data.objects.new('Light', light_light)
ob_camera = bpy.data.objects.new('Camera', cam_camera)
ob_long_wall = bpy.data.objects.new('Long Wall', me_cube_003)
ob_long_wall_001 = bpy.data.objects.new('Long Wall.001', me_cube_006)
ob_long_wall_002 = bpy.data.objects.new('Long Wall.002', me_cube_003)
ob_long_wall_003 = bpy.data.objects.new('Long Wall.003', me_cube_003)
ob_long_wall_004 = bpy.data.objects.new('Long Wall.004', me_cube_003)
ob_long_wall_005 = bpy.data.objects.new('Long Wall.005', me_cube_003)
ob_long_wall_006 = bpy.data.objects.new('Long Wall.006', me_cube_006)
ob_long_wall_007 = bpy.data.objects.new('Long Wall.007', me_cube_003)
ob_short_wall = bpy.data.objects.new('Short Wall', me_cube)
ob_short_wall_001 = bpy.data.objects.new('Short Wall.001', me_cube)
ob_short_wall_002 = bpy.data.objects.new('Short Wall.002', me_cube_005)
ob_short_wall_003 = bpy.data.objects.new('Short Wall.003', me_cube)
ob_short_wall_004 = bpy.data.objects.new('Short Wall.004', me_cube_005)
ob_short_wall_005 = bpy.data.objects.new('Short Wall.005', me_cube)
ob_short_wall_006 = bpy.data.objects.new('Short Wall.006', me_cube)
ob_short_wall_007 = bpy.data.objects.new('Short Wall.007', me_cube)
ob_short_wall_008 = bpy.data.objects.new('Short Wall.008', me_cube_005)
ob_short_wall_009 = bpy.data.objects.new('Short Wall.009', me_cube)
ob_short_wall_010 = bpy.data.objects.new('Short Wall.010', me_cube)
ob_short_wall_011 = bpy.data.objects.new('Short Wall.011', me_cube_005)
ob_interior_corner = bpy.data.objects.new('Interior Corner', me_cube_004)
ob_interior_corner_001 = bpy.data.objects.new('Interior Corner.001', me_cube_004)
ob_interior_corner_002 = bpy.data.objects.new('Interior Corner.002', me_cube_004)
ob_interior_corner_003 = bpy.data.objects.new('Interior Corner.003', me_cube_004)
ob_interior_corner_004 = bpy.data.objects.new('Interior Corner.004', me_cube_004)
ob_interior_corner_005 = bpy.data.objects.new('Interior Corner.005', me_cube_004)
ob_interior_corner_006 = bpy.data.objects.new('Interior Corner.006', me_cube_004)
ob_interior_corner_007 = bpy.data.objects.new('Interior Corner.007', me_cube_004)
ob_small_floor_002 = bpy.data.objects.new('Small Floor.002', me_plane_003)
ob_small_floor_003 = bpy.data.objects.new('Small Floor.003', me_plane_003)
ob_large_floor_001 = bpy.data.objects.new('Large Floor.001', me_plane)
ob_large_floor_002 = bpy.data.objects.new('Large Floor.002', me_plane)
ob_large_floor_003 = bpy.data.objects.new('Large Floor.003', me_plane)
ob_large_floor_004 = bpy.data.objects.new('Large Floor.004', me_plane_001)
ob_large_floor_005 = bpy.data.objects.new('Large Floor.005', me_plane_001)
ob_large_floor_006 = bpy.data.objects.new('Large Floor.006', me_plane_002)
ob_large_floor_007 = bpy.data.objects.new('Large Floor.007', me_plane_002)
ob_large_floor_008 = bpy.data.objects.new('Large Floor.008', me_plane_002)
ob_large_floor_009 = bpy.data.objects.new('Large Floor.009', me_plane_002)
ob_large_floor_010 = bpy.data.objects.new('Large Floor.010', me_plane_002)
ob_large_floor_011 = bpy.data.objects.new('Large Floor.011', me_plane_002)
ob_large_floor_012 = bpy.data.objects.new('Large Floor.012', me_plane)
ob_large_floor_013 = bpy.data.objects.new('Large Floor.013', me_plane)
ob_large_floor_014 = bpy.data.objects.new('Large Floor.014', me_plane)
ob_large_floor_015 = bpy.data.objects.new('Large Floor.015', me_plane_002)
ob_large_floor_016 = bpy.data.objects.new('Large Floor.016', me_plane_002)
ob_large_floor_017 = bpy.data.objects.new('Large Floor.017', me_plane_002)
ob_large_floor_018 = bpy.data.objects.new('Large Floor.018', me_plane_002)
ob_large_floor_019 = bpy.data.objects.new('Large Floor.019', me_plane_002)
ob_large_floor_020 = bpy.data.objects.new('Large Floor.020', me_plane_002)
ob_large_floor_021 = bpy.data.objects.new('Large Floor.021', me_plane_001)
ob_large_floor_022 = bpy.data.objects.new('Large Floor.022', me_plane_001)
ob_very_short_wall = bpy.data.objects.new('Very Short Wall', me_cube_001)
ob_very_short_wall_001 = bpy.data.objects.new('Very Short Wall.001', me_cube_001)

# ---- transforms, parenting, visibility, modifiers, constraints
ob_light.location = (4.076, 1.005, 14.0)
ob_light.rotation_euler = (0.6503, 0.05522, 1.866)
ob_light.lock_rotations_4d = False
ob_light.empty_display_type = 'ARROWS'
ob_light.color = (0.0, 0.0, 0.0, 0.0)
ob_light.lineart.crease_threshold = 0.0
ob_camera.location = (14.0, -4.0, 11.0)
ob_camera.rotation_euler = (1.109, 0.0, 0.8149)
ob_camera.lock_rotations_4d = False
ob_camera.empty_display_type = 'ARROWS'
ob_camera.color = (0.0, 0.0, 0.0, 0.0)
ob_camera.display_type = 'WIRE'
ob_camera.lineart.crease_threshold = 0.0
ob_long_wall.location = (-0.5, 4.0, 1.0)
ob_long_wall.scale = (0.5, 2.0, 1.0)
ob_long_wall.lock_rotations_4d = False
ob_long_wall.empty_display_type = 'ARROWS'
ob_long_wall.lineart.crease_threshold = 0.0
ob_long_wall_001.location = (3.0, -1.5, 1.0)
ob_long_wall_001.rotation_euler = (0.0, -0.0, 1.571)
ob_long_wall_001.scale = (0.5, 2.0, 1.0)
ob_long_wall_001.lock_rotations_4d = False
ob_long_wall_001.empty_display_type = 'ARROWS'
ob_long_wall_001.lineart.crease_threshold = 0.0
ob_long_wall_002.location = (8.5, 4.0, 1.0)
ob_long_wall_002.rotation_euler = (0.0, -0.0, 3.142)
ob_long_wall_002.scale = (0.5, 2.0, 1.0)
ob_long_wall_002.lock_rotations_4d = False
ob_long_wall_002.empty_display_type = 'ARROWS'
ob_long_wall_002.lineart.crease_threshold = 0.0
ob_long_wall_003.location = (2.5, 11.0, 5.0)
ob_long_wall_003.rotation_euler = (0.0, -0.0, 3.142)
ob_long_wall_003.scale = (0.5, 2.0, 1.0)
ob_long_wall_003.lock_rotations_4d = False
ob_long_wall_003.empty_display_type = 'ARROWS'
ob_long_wall_003.lineart.crease_threshold = 0.0
ob_long_wall_004.location = (5.5, 11.0, 5.0)
ob_long_wall_004.rotation_euler = (0.0, 0.0, 6.283)
ob_long_wall_004.scale = (0.5, 2.0, 1.0)
ob_long_wall_004.lock_rotations_4d = False
ob_long_wall_004.empty_display_type = 'ARROWS'
ob_long_wall_004.lineart.crease_threshold = 0.0
ob_long_wall_005.location = (8.503, 19.01, 5.004)
ob_long_wall_005.rotation_euler = (0.0, -0.0, 3.142)
ob_long_wall_005.scale = (0.5, 2.0, 1.0)
ob_long_wall_005.lock_rotations_4d = False
ob_long_wall_005.empty_display_type = 'ARROWS'
ob_long_wall_005.lineart.crease_threshold = 0.0
ob_long_wall_006.location = (5.003, 24.5, 5.0)
ob_long_wall_006.rotation_euler = (0.0, -0.0, 4.712)
ob_long_wall_006.scale = (0.5, 2.0, 1.0)
ob_long_wall_006.lock_rotations_4d = False
ob_long_wall_006.empty_display_type = 'ARROWS'
ob_long_wall_006.lineart.crease_threshold = 0.0
ob_long_wall_007.location = (-0.4972, 19.0, 5.0)
ob_long_wall_007.rotation_euler = (0.0, 0.0, 6.283)
ob_long_wall_007.scale = (0.5, 2.0, 1.0)
ob_long_wall_007.lock_rotations_4d = False
ob_long_wall_007.empty_display_type = 'ARROWS'
ob_long_wall_007.lineart.crease_threshold = 0.0
ob_short_wall.location = (-0.5, 1.0, 1.0)
ob_short_wall.scale = (0.5, 1.0, 1.0)
ob_short_wall.lock_rotations_4d = False
ob_short_wall.empty_display_type = 'ARROWS'
ob_short_wall.lineart.crease_threshold = 0.0
ob_short_wall_001.location = (8.5, 1.0, 1.0)
ob_short_wall_001.rotation_euler = (0.0, -0.0, 3.142)
ob_short_wall_001.scale = (0.5, 1.0, 1.0)
ob_short_wall_001.lock_rotations_4d = False
ob_short_wall_001.empty_display_type = 'ARROWS'
ob_short_wall_001.lineart.crease_threshold = 0.0
ob_short_wall_002.location = (2.5, 8.0, 1.0)
ob_short_wall_002.rotation_euler = (0.0, -0.0, 3.142)
ob_short_wall_002.scale = (0.5, 1.0, 1.0)
ob_short_wall_002.lock_rotations_4d = False
ob_short_wall_002.empty_display_type = 'ARROWS'
ob_short_wall_002.lineart.crease_threshold = 0.0
ob_short_wall_003.location = (6.0, -1.5, 1.0)
ob_short_wall_003.rotation_euler = (0.0, -0.0, 1.571)
ob_short_wall_003.scale = (0.5, 1.0, 1.0)
ob_short_wall_003.lock_rotations_4d = False
ob_short_wall_003.empty_display_type = 'ARROWS'
ob_short_wall_003.lineart.crease_threshold = 0.0
ob_short_wall_004.location = (6.0, 7.5, 1.0)
ob_short_wall_004.rotation_euler = (0.0, 0.0, 1.571)
ob_short_wall_004.scale = (0.5, 1.0, 1.0)
ob_short_wall_004.lock_rotations_4d = False
ob_short_wall_004.empty_display_type = 'ARROWS'
ob_short_wall_004.lineart.crease_threshold = 0.0
ob_short_wall_005.location = (5.5, 10.0, 1.0)
ob_short_wall_005.rotation_euler = (0.0, -0.0, 3.142)
ob_short_wall_005.scale = (0.5, 1.0, 1.0)
ob_short_wall_005.lock_rotations_4d = False
ob_short_wall_005.empty_display_type = 'ARROWS'
ob_short_wall_005.lineart.crease_threshold = 0.0
ob_short_wall_006.location = (2.5, 10.0, 1.0)
ob_short_wall_006.rotation_euler = (0.0, 0.0, 6.283)
ob_short_wall_006.scale = (0.5, 1.0, 1.0)
ob_short_wall_006.lock_rotations_4d = False
ob_short_wall_006.empty_display_type = 'ARROWS'
ob_short_wall_006.lineart.crease_threshold = 0.0
ob_short_wall_007.location = (8.503, 22.0, 5.0)
ob_short_wall_007.rotation_euler = (0.0, -0.0, 3.142)
ob_short_wall_007.scale = (0.5, 1.0, 1.0)
ob_short_wall_007.lock_rotations_4d = False
ob_short_wall_007.empty_display_type = 'ARROWS'
ob_short_wall_007.lineart.crease_threshold = 0.0
ob_short_wall_008.location = (5.503, 15.0, 5.0)
ob_short_wall_008.rotation_euler = (0.0, 0.0, 6.283)
ob_short_wall_008.scale = (0.5, 1.0, 1.0)
ob_short_wall_008.lock_rotations_4d = False
ob_short_wall_008.empty_display_type = 'ARROWS'
ob_short_wall_008.lineart.crease_threshold = 0.0
ob_short_wall_009.location = (2.003, 24.5, 5.0)
ob_short_wall_009.rotation_euler = (0.0, -0.0, 4.712)
ob_short_wall_009.scale = (0.5, 1.0, 1.0)
ob_short_wall_009.lock_rotations_4d = False
ob_short_wall_009.empty_display_type = 'ARROWS'
ob_short_wall_009.lineart.crease_threshold = 0.0
ob_short_wall_010.location = (-0.4972, 22.0, 5.0)
ob_short_wall_010.rotation_euler = (0.0, 0.0, 6.283)
ob_short_wall_010.scale = (0.5, 1.0, 1.0)
ob_short_wall_010.lock_rotations_4d = False
ob_short_wall_010.empty_display_type = 'ARROWS'
ob_short_wall_010.lineart.crease_threshold = 0.0
ob_short_wall_011.location = (2.003, 15.5, 5.0)
ob_short_wall_011.rotation_euler = (0.0, -0.0, 4.712)
ob_short_wall_011.scale = (0.5, 1.0, 1.0)
ob_short_wall_011.lock_rotations_4d = False
ob_short_wall_011.empty_display_type = 'ARROWS'
ob_short_wall_011.lineart.crease_threshold = 0.0
ob_interior_corner.location = (0.0, -1.5, 1.0)
ob_interior_corner.rotation_euler = (0.0, -0.0, 1.571)
ob_interior_corner.scale = (0.5, 1.0, 1.0)
ob_interior_corner.lock_rotations_4d = False
ob_interior_corner.empty_display_type = 'ARROWS'
ob_interior_corner.lineart.crease_threshold = 0.0
ob_interior_corner_001.location = (-0.5, 7.0, 1.0)
ob_interior_corner_001.scale = (0.5, 1.0, 1.0)
ob_interior_corner_001.lock_rotations_4d = False
ob_interior_corner_001.empty_display_type = 'ARROWS'
ob_interior_corner_001.lineart.crease_threshold = 0.0
ob_interior_corner_002.location = (8.5, -1.0, 1.0)
ob_interior_corner_002.rotation_euler = (0.0, -0.0, 3.142)
ob_interior_corner_002.scale = (0.5, 1.0, 1.0)
ob_interior_corner_002.lock_rotations_4d = False
ob_interior_corner_002.empty_display_type = 'ARROWS'
ob_interior_corner_002.lineart.crease_threshold = 0.0
ob_interior_corner_003.location = (8.0, 7.5, 1.0)
ob_interior_corner_003.rotation_euler = (0.0, 0.0, 4.712)
ob_interior_corner_003.scale = (0.5, 1.0, 1.0)
ob_interior_corner_003.lock_rotations_4d = False
ob_interior_corner_003.empty_display_type = 'ARROWS'
ob_interior_corner_003.lineart.crease_threshold = 0.0
ob_interior_corner_004.location = (8.503, 16.0, 5.0)
ob_interior_corner_004.rotation_euler = (0.0, -0.0, 3.142)
ob_interior_corner_004.scale = (0.5, 1.0, 1.0)
ob_interior_corner_004.lock_rotations_4d = False
ob_interior_corner_004.empty_display_type = 'ARROWS'
ob_interior_corner_004.lineart.crease_threshold = 0.0
ob_interior_corner_005.location = (8.003, 24.5, 5.0)
ob_interior_corner_005.rotation_euler = (0.0, -0.0, 4.712)
ob_interior_corner_005.scale = (0.5, 1.0, 1.0)
ob_interior_corner_005.lock_rotations_4d = False
ob_interior_corner_005.empty_display_type = 'ARROWS'
ob_interior_corner_005.lineart.crease_threshold = 0.0
ob_interior_corner_006.location = (-0.4973, 24.0, 5.0)
ob_interior_corner_006.rotation_euler = (0.0, 0.0, 6.283)
ob_interior_corner_006.scale = (0.5, 1.0, 1.0)
ob_interior_corner_006.lock_rotations_4d = False
ob_interior_corner_006.empty_display_type = 'ARROWS'
ob_interior_corner_006.lineart.crease_threshold = 0.0
ob_interior_corner_007.location = (0.002751, 15.5, 5.0)
ob_interior_corner_007.rotation_euler = (0.0, -0.0, 7.854)
ob_interior_corner_007.scale = (0.5, 1.0, 1.0)
ob_interior_corner_007.lock_rotations_4d = False
ob_interior_corner_007.empty_display_type = 'ARROWS'
ob_interior_corner_007.lineart.crease_threshold = 0.0
ob_small_floor_002.location = (3.5, 16.5, 4.0)
ob_small_floor_002.rotation_euler = (0.0, -0.0, 3.142)
ob_small_floor_002.scale = (0.5, 0.5, 0.5)
ob_small_floor_002.lineart.crease_threshold = 0.0
ob_small_floor_003.location = (4.5, 16.5, 4.0)
ob_small_floor_003.rotation_euler = (0.0, -0.0, 3.142)
ob_small_floor_003.scale = (0.5, 0.5, 0.5)
ob_small_floor_003.lineart.crease_threshold = 0.0
ob_large_floor_001.location = (2.0, 1.0, 0.0)
ob_large_floor_001.lineart.crease_threshold = 0.0
ob_large_floor_002.location = (2.0, 3.0, 0.0)
ob_large_floor_002.lineart.crease_threshold = 0.0
ob_large_floor_003.location = (2.0, 5.0, 0.0)
ob_large_floor_003.lineart.crease_threshold = 0.0
ob_large_floor_004.location = (4.0, 7.0, 0.0)
ob_large_floor_004.lineart.crease_threshold = 0.0
ob_large_floor_005.location = (4.0, 9.0, 1.0)
ob_large_floor_005.lineart.crease_threshold = 0.0
ob_large_floor_006.location = (4.0, 1.0, 0.0)
ob_large_floor_006.lineart.crease_threshold = 0.0
ob_large_floor_007.location = (4.0, 3.0, 0.0)
ob_large_floor_007.lineart.crease_threshold = 0.0
ob_large_floor_008.location = (4.0, 5.0, 0.0)
ob_large_floor_008.lineart.crease_threshold = 0.0
ob_large_floor_009.location = (6.0, 1.0, 0.0)
ob_large_floor_009.lineart.crease_threshold = 0.0
ob_large_floor_010.location = (6.0, 3.0, 0.0)
ob_large_floor_010.lineart.crease_threshold = 0.0
ob_large_floor_011.location = (6.0, 5.0, 0.0)
ob_large_floor_011.lineart.crease_threshold = 0.0
ob_large_floor_012.location = (6.003, 22.0, 4.0)
ob_large_floor_012.rotation_euler = (0.0, -0.0, 3.142)
ob_large_floor_012.lineart.crease_threshold = 0.0
ob_large_floor_013.location = (6.003, 20.0, 4.0)
ob_large_floor_013.rotation_euler = (0.0, -0.0, 3.142)
ob_large_floor_013.lineart.crease_threshold = 0.0
ob_large_floor_014.location = (6.003, 18.0, 4.0)
ob_large_floor_014.rotation_euler = (0.0, -0.0, 3.142)
ob_large_floor_014.lineart.crease_threshold = 0.0
ob_large_floor_015.location = (4.003, 22.0, 4.0)
ob_large_floor_015.rotation_euler = (0.0, -0.0, 3.142)
ob_large_floor_015.lineart.crease_threshold = 0.0
ob_large_floor_016.location = (4.003, 20.0, 4.0)
ob_large_floor_016.rotation_euler = (0.0, -0.0, 3.142)
ob_large_floor_016.lineart.crease_threshold = 0.0
ob_large_floor_017.location = (4.003, 18.0, 4.0)
ob_large_floor_017.rotation_euler = (0.0, -0.0, 3.142)
ob_large_floor_017.lineart.crease_threshold = 0.0
ob_large_floor_018.location = (2.003, 22.0, 4.0)
ob_large_floor_018.rotation_euler = (0.0, -0.0, 3.142)
ob_large_floor_018.lineart.crease_threshold = 0.0
ob_large_floor_019.location = (2.003, 20.0, 4.0)
ob_large_floor_019.rotation_euler = (0.0, -0.0, 3.142)
ob_large_floor_019.lineart.crease_threshold = 0.0
ob_large_floor_020.location = (2.003, 18.0, 4.0)
ob_large_floor_020.rotation_euler = (0.0, -0.0, 3.142)
ob_large_floor_020.lineart.crease_threshold = 0.0
ob_large_floor_021.location = (4.0, 11.0, 2.0)
ob_large_floor_021.lineart.crease_threshold = 0.0
ob_large_floor_022.location = (4.0, 13.0, 3.0)
ob_large_floor_022.lineart.crease_threshold = 0.0
ob_very_short_wall.location = (5.5, 13.5, 5.0)
ob_very_short_wall.rotation_euler = (0.0, 0.0, 6.283)
ob_very_short_wall.scale = (0.5, 0.5, 1.0)
ob_very_short_wall.lock_rotations_4d = False
ob_very_short_wall.empty_display_type = 'ARROWS'
ob_very_short_wall.lineart.crease_threshold = 0.0
ob_very_short_wall_001.location = (2.5, 13.5, 5.0)
ob_very_short_wall_001.rotation_euler = (0.0, -0.0, 9.425)
ob_very_short_wall_001.scale = (0.5, 0.5, 1.0)
ob_very_short_wall_001.lock_rotations_4d = False
ob_very_short_wall_001.empty_display_type = 'ARROWS'
ob_very_short_wall_001.lineart.crease_threshold = 0.0

# ---- collection membership
col_collection.objects.link(ob_light)
col_collection.objects.link(ob_camera)
col_long_wall.objects.link(ob_long_wall)
col_long_wall.objects.link(ob_long_wall_001)
col_long_wall.objects.link(ob_long_wall_002)
col_long_wall.objects.link(ob_long_wall_003)
col_long_wall.objects.link(ob_long_wall_004)
col_long_wall.objects.link(ob_long_wall_005)
col_long_wall.objects.link(ob_long_wall_006)
col_long_wall.objects.link(ob_long_wall_007)
col_short_wall.objects.link(ob_short_wall)
col_short_wall.objects.link(ob_short_wall_001)
col_short_wall.objects.link(ob_short_wall_002)
col_short_wall.objects.link(ob_short_wall_003)
col_short_wall.objects.link(ob_short_wall_004)
col_short_wall.objects.link(ob_short_wall_005)
col_short_wall.objects.link(ob_short_wall_006)
col_short_wall.objects.link(ob_short_wall_007)
col_short_wall.objects.link(ob_short_wall_008)
col_short_wall.objects.link(ob_short_wall_009)
col_short_wall.objects.link(ob_short_wall_010)
col_short_wall.objects.link(ob_short_wall_011)
col_interior_corner.objects.link(ob_interior_corner)
col_interior_corner.objects.link(ob_interior_corner_001)
col_interior_corner.objects.link(ob_interior_corner_002)
col_interior_corner.objects.link(ob_interior_corner_003)
col_interior_corner.objects.link(ob_interior_corner_004)
col_interior_corner.objects.link(ob_interior_corner_005)
col_interior_corner.objects.link(ob_interior_corner_006)
col_interior_corner.objects.link(ob_interior_corner_007)
col_small_floor.objects.link(ob_small_floor_002)
col_small_floor.objects.link(ob_small_floor_003)
col_large_floor.objects.link(ob_large_floor_001)
col_large_floor.objects.link(ob_large_floor_002)
col_large_floor.objects.link(ob_large_floor_003)
col_large_floor.objects.link(ob_large_floor_004)
col_large_floor.objects.link(ob_large_floor_005)
col_large_floor.objects.link(ob_large_floor_006)
col_large_floor.objects.link(ob_large_floor_007)
col_large_floor.objects.link(ob_large_floor_008)
col_large_floor.objects.link(ob_large_floor_009)
col_large_floor.objects.link(ob_large_floor_010)
col_large_floor.objects.link(ob_large_floor_011)
col_large_floor.objects.link(ob_large_floor_012)
col_large_floor.objects.link(ob_large_floor_013)
col_large_floor.objects.link(ob_large_floor_014)
col_large_floor.objects.link(ob_large_floor_015)
col_large_floor.objects.link(ob_large_floor_016)
col_large_floor.objects.link(ob_large_floor_017)
col_large_floor.objects.link(ob_large_floor_018)
col_large_floor.objects.link(ob_large_floor_019)
col_large_floor.objects.link(ob_large_floor_020)
col_large_floor.objects.link(ob_large_floor_021)
col_large_floor.objects.link(ob_large_floor_022)
col_very_short_wall.objects.link(ob_very_short_wall)
col_very_short_wall.objects.link(ob_very_short_wall_001)

# ---- scene / render settings (as saved in the file)
scene.camera = ob_camera
scene.frame_start = 1; scene.frame_end = 250; scene.frame_set(1)
scene.render.engine = 'BLENDER_EEVEE_NEXT'
scene.cycles.use_denoising = False
scene.cycles.samples = 128
scene.cycles.sampling_pattern = 'TABULATED_SOBOL'
scene.cycles.use_adaptive_sampling = False
scene.cycles.use_light_tree = False
scene.view_settings.view_transform = 'Filmic'
bpy.context.view_layer.update()
